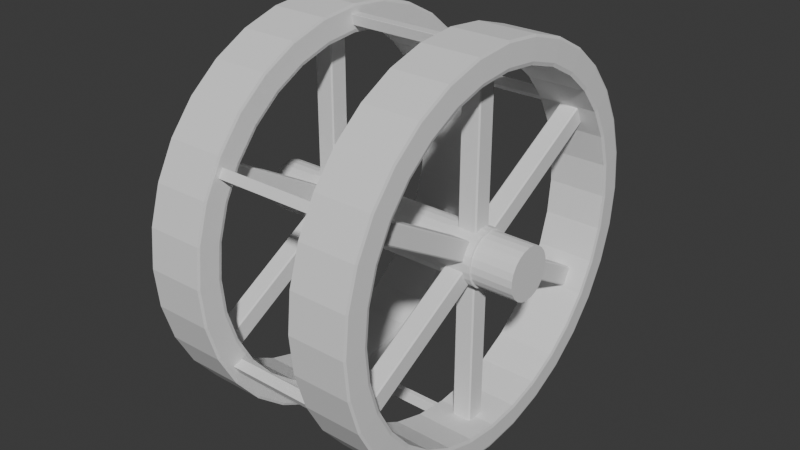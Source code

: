 # Source: RingStation.blend  (saved by Blender 4.1.24; exported with 4.5.12 LTS)
import bpy
from mathutils import Matrix  # noqa: F401  (used for matrix-valued properties, if any)

bpy.ops.wm.read_factory_settings(use_empty=True)
scene = bpy.context.scene
scene.name = 'Scene'

# ---- collections
col_collection = bpy.data.collections.new('Collection'); scene.collection.children.link(col_collection)

# ---- world
world_world = bpy.data.worlds.new('World'); scene.world = world_world
world_world.use_nodes = True; world_world.node_tree.nodes.clear()
_N = world_world.node_tree.nodes; _L = world_world.node_tree.links
n0 = _N.new('ShaderNodeOutputWorld'); n0.name = 'World Output'; n0.location = (300, 300)
n1 = _N.new('ShaderNodeBackground'); n1.name = 'Background'; n1.location = (10, 300)
n1.inputs[0].default_value = (0.05088, 0.05088, 0.05088, 1.0)
_L.new(n1.outputs[0], n0.inputs[0])
n0.is_active_output = True
world_world.color = (0.05088, 0.05088, 0.05088)
world_world.use_sun_shadow = False
world_world.sun_shadow_jitter_overblur = 0.0

# ---- meshes
me_cylinder = bpy.data.meshes.new('Cylinder')
me_cylinder.from_pydata([(0.0, 0.0, 1.0), (0.0, 1.0, -1.0), (0.0, 1.0, 1.0), (0.2698, 0.9629, -1.0), (0.2698, 0.9629, 1.0), (0.5196, 0.8544, -1.0), (0.5196, 0.8544, 1.0), (0.7308, 0.6826, -1.0), (0.7308, 0.6826, 1.0), (0.8879, 0.4601, -1.0), (0.8879, 0.4601, 1.0), (0.9791, 0.2035, -1.0), (0.9791, 0.2035, 1.0), (0.9977, -0.06824, -1.0), (0.9977, -0.06824, 1.0), (0.9423, -0.3349, -1.0), (0.9423, -0.3349, 1.0), (0.817, -0.5767, -1.0), (0.817, -0.5767, 1.0), (0.6311, -0.7757, -1.0), (0.6311, -0.7757, 1.0), (0.3984, -0.9172, -1.0), (0.3984, -0.9172, 1.0), (0.1362, -0.9907, -1.0), (0.1362, -0.9907, 1.0), (-0.1362, -0.9907, -1.0), (-0.1362, -0.9907, 1.0), (-0.3984, -0.9172, -1.0), (-0.3984, -0.9172, 1.0), (-0.6311, -0.7757, -1.0), (-0.6311, -0.7757, 1.0), (-0.817, -0.5767, -1.0), (-0.817, -0.5767, 1.0), (-0.9423, -0.3349, -1.0), (-0.9423, -0.3349, 1.0), (-0.9977, -0.06824, -1.0), (-0.9977, -0.06824, 1.0), (-0.9791, 0.2035, -1.0), (-0.9791, 0.2035, 1.0), (-0.8879, 0.4601, -1.0), (-0.8879, 0.4601, 1.0), (-0.7308, 0.6826, -1.0), (-0.7308, 0.6826, 1.0), (-0.5196, 0.8544, -1.0), (-0.5196, 0.8544, 1.0), (-0.2698, 0.9629, -1.0), (-0.2698, 0.9629, 1.0), (-0.2947, -0.5919, -1.003), (0.2947, -0.723, -1.003), (-0.2947, 0.5919, -1.003), (0.2947, 0.723, -1.003), (0.2947, -0.723, -1.01), (-0.2947, -0.5919, -1.01), (0.2947, 0.723, -1.01), (-0.2947, 0.5919, -1.01), (0.2947, -0.723, -0.9956), (-0.2947, -0.5919, -0.9956), (0.2947, 0.723, -0.9956), (-0.2947, 0.5919, -0.9956), (-0.2947, 0.0, -1.003), (0.2947, 0.0, -1.003), (0.283, -0.7085, -1.01), (-0.283, -0.58, -1.01), (0.283, 0.7085, -1.01), (-0.283, 0.58, -1.01), (0.283, -0.7085, -0.9956), (-0.283, -0.58, -0.9956), (0.283, 0.7085, -0.9956), (-0.283, 0.58, -0.9956), (-0.2947, 0.5919, -0.9993), (0.2947, -0.723, -0.9993), (-0.2947, -0.5919, -0.9993), (0.2947, 0.723, -0.9993), (6.783e-11, 0.9826, -0.9826), (6.783e-11, 0.9826, 0.9826), (0.2651, 0.9461, -0.9826), (0.2651, 0.9461, 0.9826), (0.5105, 0.8395, -0.9826), (0.5105, 0.8395, 0.9826), (0.7181, 0.6706, -0.9826), (0.7181, 0.6706, 0.9826), (0.8724, 0.452, -0.9826), (0.8724, 0.452, 0.9826), (0.962, 0.1999, -0.9826), (0.962, 0.1999, 0.9826), (0.9803, -0.06705, -0.9826), (0.9803, -0.06705, 0.9826), (0.9258, -0.329, -0.9826), (0.9258, -0.329, 0.9826), (0.8027, -0.5666, -0.9826), (0.8027, -0.5666, 0.9826), (0.6201, -0.7622, -0.9826), (0.6201, -0.7622, 0.9826), (0.3914, -0.9012, -0.9826), (0.3914, -0.9012, 0.9826), (0.1338, -0.9734, -0.9826), (0.1338, -0.9734, 0.9826), (-0.1338, -0.9734, -0.9826), (-0.1338, -0.9734, 0.9826), (-0.3914, -0.9012, -0.9826), (-0.3914, -0.9012, 0.9826), (-0.6201, -0.7622, -0.9826), (-0.6201, -0.7622, 0.9826), (-0.8027, -0.5666, -0.9826), (-0.8027, -0.5666, 0.9826), (-0.9258, -0.329, -0.9826), (-0.9258, -0.329, 0.9826), (-0.9803, -0.06705, -0.9826), (-0.9803, -0.06705, 0.9826), (-0.962, 0.1999, -0.9826), (-0.962, 0.1999, 0.9826), (-0.8724, 0.452, -0.9826), (-0.8724, 0.452, 0.9826), (-0.7181, 0.6706, -0.9826), (-0.7181, 0.6706, 0.9826), (-0.5105, 0.8395, -0.9826), (-0.5105, 0.8395, 0.9826), (-0.2651, 0.9461, -0.9826), (-0.2651, 0.9461, 0.9826), (-0.2947, 0.0, -0.9993), (0.2947, 0.0, -0.9993), (-3.728e-09, 0.0, 0.991)], [], [(0, 4, 2), (1, 2, 4, 3), (0, 6, 4), (3, 4, 6, 5), (0, 8, 6), (5, 6, 8, 7), (0, 10, 8), (7, 8, 10, 9), (0, 12, 10), (9, 10, 12, 11), (0, 14, 12), (11, 12, 14, 13), (0, 16, 14), (13, 14, 16, 15), (0, 18, 16), (15, 16, 18, 17), (0, 20, 18), (17, 18, 20, 19), (0, 22, 20), (19, 20, 22, 21), (43, 49, 41), (0, 24, 22), (21, 22, 24, 23), (72, 69, 58, 57), (0, 26, 24), (23, 24, 26, 25), (45, 49, 43), (0, 28, 26), (25, 26, 28, 27), (48, 47, 52, 51), (0, 30, 28), (27, 28, 30, 29), (72, 57, 55, 70, 120), (0, 32, 30), (29, 30, 32, 31), (49, 54, 52, 47, 59), (0, 34, 32), (31, 32, 34, 33), (0, 36, 34), (33, 34, 36, 35), (0, 38, 36), (35, 36, 38, 37), (53, 54, 49, 50), (0, 40, 38), (37, 38, 40, 39), (70, 71, 47, 48), (0, 42, 40), (39, 40, 42, 41), (53, 50, 60, 48, 51), (0, 44, 42), (41, 42, 44, 43), (69, 49, 59, 47, 71, 119), (0, 46, 44), (43, 44, 46, 45), (0, 2, 46), (45, 46, 2, 1), (41, 49, 39), (39, 49, 37), (37, 49, 59), (37, 59, 35), (35, 59, 33), (47, 33, 59), (33, 47, 31), (31, 47, 29), (29, 47, 27), (27, 47, 25), (25, 47, 23), (48, 23, 47), (23, 48, 21), (21, 48, 19), (48, 60, 19), (19, 60, 17), (17, 60, 15), (15, 60, 13), (13, 60, 11), (11, 60, 9), (9, 60, 7), (7, 60, 5), (60, 50, 5), (5, 50, 3), (3, 50, 1), (1, 50, 45), (49, 45, 50), (54, 64, 62, 52), (52, 62, 61, 51), (51, 61, 63, 53), (53, 63, 64, 54), (64, 68, 67, 63), (65, 61, 63, 67), (61, 65, 66, 62), (62, 66, 68, 64), (58, 69, 119, 71, 56), (55, 56, 71, 70), (50, 72, 120, 70, 48, 60), (50, 49, 69, 72), (55, 56, 66, 65), (57, 55, 65, 67), (58, 57, 67, 68), (56, 58, 68, 66), (73, 75, 76, 74), (75, 77, 78, 76), (77, 79, 80, 78), (79, 81, 82, 80), (81, 83, 84, 82), (83, 85, 86, 84), (85, 87, 88, 86), (87, 89, 90, 88), (89, 91, 92, 90), (91, 93, 94, 92), (93, 95, 96, 94), (95, 97, 98, 96), (97, 99, 100, 98), (99, 101, 102, 100), (101, 103, 104, 102), (103, 105, 106, 104), (105, 107, 108, 106), (107, 109, 110, 108), (109, 111, 112, 110), (111, 113, 114, 112), (113, 115, 116, 114), (115, 117, 118, 116), (117, 73, 74, 118), (105, 71, 119), (105, 119, 107), (109, 107, 119), (119, 69, 109), (109, 69, 111), (113, 111, 69), (115, 113, 69), (117, 115, 69), (73, 117, 69), (75, 73, 69), (75, 69, 72), (75, 72, 77), (72, 120, 77), (77, 120, 79), (81, 79, 120), (83, 81, 120), (85, 83, 120), (87, 85, 120), (89, 87, 120), (91, 89, 120), (93, 91, 120), (120, 70, 93), (93, 70, 95), (97, 95, 70), (70, 71, 97), (97, 71, 99), (101, 99, 71), (103, 101, 71), (105, 103, 71), (121, 74, 76), (76, 78, 121), (78, 80, 121), (80, 82, 121), (82, 84, 121), (84, 86, 121), (86, 88, 121), (88, 90, 121), (90, 92, 121), (92, 94, 121), (94, 96, 121), (96, 98, 121), (98, 100, 121), (100, 102, 121), (102, 104, 121), (104, 106, 121), (106, 108, 121), (108, 110, 121), (110, 112, 121), (112, 114, 121), (114, 116, 121), (116, 118, 121), (118, 74, 121)])
_uv = me_cylinder.uv_layers.new(name='UVMap')
_uv.uv.foreach_set('vector', [0.25, 0.25, 0.3148, 0.4811, 0.25, 0.49, 1.0, 0.5, 1.0, 1.0, 0.9565, 1.0, 0.9565, 0.5, 0.25, 0.25, 0.3747, 0.4551, 0.3148, 0.4811, 0.9565, 0.5, 0.9565, 1.0, 0.913, 1.0, 0.913, 0.5, 0.25, 0.25, 0.4254, 0.4138, 0.3747, 0.4551, 0.913, 0.5, 0.913, 1.0, 0.8696, 1.0, 0.8696, 0.5, 0.25, 0.25, 0.4631, 0.3604, 0.4254, 0.4138, 0.8696, 0.5, 0.8696, 1.0, 0.8261, 1.0, 0.8261, 0.5, 0.25, 0.25, 0.485, 0.2988, 0.4631, 0.3604, 0.8261, 0.5, 0.8261, 1.0, 0.7826, 1.0, 0.7826, 0.5, 0.25, 0.25, 0.4894, 0.2336, 0.485, 0.2988, 0.7826, 0.5, 0.7826, 1.0, 0.7391, 1.0, 0.7391, 0.5, 0.25, 0.25, 0.4761, 0.1696, 0.4894, 0.2336, 0.7391, 0.5, 0.7391, 1.0, 0.6957, 1.0, 0.6957, 0.5, 0.25, 0.25, 0.4461, 0.1116, 0.4761, 0.1696, 0.6957, 0.5, 0.6957, 1.0, 0.6522, 1.0, 0.6522, 0.5, 0.25, 0.25, 0.4015, 0.06383, 0.4461, 0.1116, 0.6522, 0.5, 0.6522, 1.0, 0.6087, 1.0, 0.6087, 0.5, 0.25, 0.25, 0.3456, 0.02987, 0.4015, 0.06383, 0.6087, 0.5, 0.6087, 1.0, 0.5652, 1.0, 0.5652, 0.5, 0.08696, 0.5, 0.0, 0.0, 0.1304, 0.5, 0.25, 0.25, 0.2827, 0.01224, 0.3456, 0.02987, 0.5652, 0.5, 0.5652, 1.0, 0.5217, 1.0, 0.5217, 0.5, 0.125, 0.6875, 0.375, 0.6875, 0.375, 0.75, 0.125, 0.75, 0.25, 0.25, 0.2173, 0.01224, 0.2827, 0.01224, 0.5217, 0.5, 0.5217, 1.0, 0.4783, 1.0, 0.4783, 0.5, 0.04348, 0.5, 0.0, 0.0, 0.08696, 0.5, 0.25, 0.25, 0.1544, 0.02987, 0.2173, 0.01224, 0.4783, 0.5, 0.4783, 1.0, 0.4348, 1.0, 0.4348, 0.5, 0.375, 0.625, 0.625, 0.625, 0.625, 0.75, 0.375, 0.75, 0.25, 0.25, 0.09854, 0.06383, 0.1544, 0.02987, 0.4348, 0.5, 0.4348, 1.0, 0.3913, 1.0, 0.3913, 0.5, 0.5625, 0.25, 0.625, 0.25, 0.625, 0.5, 0.5625, 0.5, 0.5625, 0.375, 0.25, 0.25, 0.05393, 0.1116, 0.09854, 0.06383, 0.3913, 0.5, 0.3913, 1.0, 0.3478, 1.0, 0.3478, 0.5, 0.5, 0.0, 0.625, 0.0, 0.625, 0.25, 0.5, 0.25, 0.5, 0.125, 0.25, 0.25, 0.02386, 0.1696, 0.05393, 0.1116, 0.3478, 0.5, 0.3478, 1.0, 0.3043, 1.0, 0.3043, 0.5, 0.25, 0.25, 0.01056, 0.2336, 0.02386, 0.1696, 0.3043, 0.5, 0.3043, 1.0, 0.2609, 1.0, 0.2609, 0.5, 0.25, 0.25, 0.01502, 0.2988, 0.01056, 0.2336, 0.2609, 0.5, 0.2609, 1.0, 0.2174, 1.0, 0.2174, 0.5, 0.125, 0.5, 0.375, 0.5, 0.375, 0.625, 0.125, 0.625, 0.25, 0.25, 0.03691, 0.3604, 0.01502, 0.2988, 0.2174, 0.5, 0.2174, 1.0, 0.1739, 1.0, 0.1739, 0.5, 0.375, 0.5625, 0.625, 0.5625, 0.625, 0.625, 0.375, 0.625, 0.25, 0.25, 0.0746, 0.4138, 0.03691, 0.3604, 0.1739, 0.5, 0.1739, 1.0, 0.1304, 1.0, 0.1304, 0.5, 0.375, 0.25, 0.5, 0.25, 0.5, 0.375, 0.5, 0.5, 0.375, 0.5, 0.25, 0.25, 0.1253, 0.4551, 0.0746, 0.4138, 0.1304, 0.5, 0.1304, 1.0, 0.08696, 1.0, 0.08696, 0.5, 0.4375, 0.0, 0.5, 0.0, 0.5, 0.125, 0.5, 0.25, 0.4375, 0.25, 0.4375, 0.125, 0.25, 0.25, 0.1852, 0.4811, 0.1253, 0.4551, 0.08696, 0.5, 0.08696, 1.0, 0.04348, 1.0, 0.04348, 0.5, 0.25, 0.25, 0.25, 0.49, 0.1852, 0.4811, 0.04348, 0.5, 0.04348, 1.0, 1.565e-07, 1.0, 1.565e-07, 0.5, 0.1304, 0.5, 0.0, 0.0, 0.1739, 0.5, 0.1739, 0.5, 0.0, 0.0, 0.2174, 0.5, 0.2174, 0.5, 0.0, 0.0, 0.5, 0.125, 0.2174, 0.5, 0.5, 0.125, 0.2609, 0.5, 0.2609, 0.5, 0.5, 0.125, 0.3043, 0.5, 0.5, 0.25, 0.3043, 0.5, 0.5, 0.125, 0.3043, 0.5, 0.5, 0.25, 0.3478, 0.5, 0.3478, 0.5, 0.5, 0.25, 0.3913, 0.5, 0.3913, 0.5, 0.5, 0.25, 0.4348, 0.5, 0.4348, 0.5, 0.5, 0.25, 0.4783, 0.5, 0.4783, 0.5, 0.5, 0.25, 0.5217, 0.5, 0.375, 0.625, 0.5217, 0.5, 0.625, 0.625, 0.5217, 0.5, 0.375, 0.625, 0.5652, 0.5, 0.5652, 0.5, 0.375, 0.625, 0.6087, 0.5, 0.5, 0.5, 0.5, 0.375, 0.6087, 0.5, 0.6087, 0.5, 0.5, 0.375, 0.6522, 0.5, 0.6522, 0.5, 0.5, 0.375, 0.6957, 0.5, 0.6957, 0.5, 0.5, 0.375, 0.7391, 0.5, 0.7391, 0.5, 0.5, 0.375, 0.7826, 0.5, 0.7826, 0.5, 0.5, 0.375, 0.8261, 0.5, 0.8261, 0.5, 0.5, 0.375, 0.8696, 0.5, 0.8696, 0.5, 0.5, 0.375, 0.913, 0.5, 0.5, 0.375, 0.5, 0.25, 0.913, 0.5, 0.913, 0.5, 0.5, 0.25, 0.9565, 0.5, 0.9565, 0.5, 0.5, 0.25, 1.0, 0.5, 1.0, 0.5, 0.5, 0.25, 0.04348, 0.5, 0.0, 0.0, 0.0, 0.0, 0.0, 0.0, 0.625, 0.0, 0.0, 0.0, 0.0, 0.0, 0.625, 0.25, 0.625, 0.25, 0.0, 0.0, 0.0, 0.0, 0.375, 0.75, 0.375, 0.75, 0.0, 0.0, 0.0, 0.0, 0.375, 0.25, 0.375, 0.25, 0.0, 0.0, 0.0, 0.0, 0.625, 0.0, 0.0, 0.0, 0.0, 0.0, 0.0, 0.0, 0.0, 0.0, 0.0, 0.0, 0.0, 0.0, 0.0, 0.0, 0.0, 0.0, 0.0, 0.0, 0.0, 0.0, 0.0, 0.0, 0.0, 0.0, 0.0, 0.0, 0.0, 0.0, 0.0, 0.0, 0.0, 0.0, 0.375, 0.0, 0.4375, 0.0, 0.4375, 0.125, 0.4375, 0.25, 0.375, 0.25, 0.375, 0.5, 0.625, 0.5, 0.625, 0.5625, 0.375, 0.5625, 0.5, 0.25, 0.5625, 0.25, 0.5625, 0.375, 0.5625, 0.5, 0.5, 0.5, 0.5, 0.375, 0.125, 0.625, 0.375, 0.625, 0.375, 0.6875, 0.125, 0.6875, 0.375, 0.5, 0.625, 0.5, 0.0, 0.0, 0.0, 0.0, 0.625, 0.25, 0.375, 0.5, 0.0, 0.0, 0.0, 0.0, 0.375, 0.75, 0.625, 0.25, 0.0, 0.0, 0.0, 0.0, 0.625, 0.5, 0.375, 0.75, 0.0, 0.0, 0.0, 0.0, 1.0, 0.5, 0.9565, 0.5, 0.9565, 1.0, 1.0, 1.0, 0.9565, 0.5, 0.913, 0.5, 0.913, 1.0, 0.9565, 1.0, 0.913, 0.5, 0.8696, 0.5, 0.8696, 1.0, 0.913, 1.0, 0.8696, 0.5, 0.8261, 0.5, 0.8261, 1.0, 0.8696, 1.0, 0.8261, 0.5, 0.7826, 0.5, 0.7826, 1.0, 0.8261, 1.0, 0.7826, 0.5, 0.7391, 0.5, 0.7391, 1.0, 0.7826, 1.0, 0.7391, 0.5, 0.6957, 0.5, 0.6957, 1.0, 0.7391, 1.0, 0.6957, 0.5, 0.6522, 0.5, 0.6522, 1.0, 0.6957, 1.0, 0.6522, 0.5, 0.6087, 0.5, 0.6087, 1.0, 0.6522, 1.0, 0.6087, 0.5, 0.5652, 0.5, 0.5652, 1.0, 0.6087, 1.0, 0.5652, 0.5, 0.5217, 0.5, 0.5217, 1.0, 0.5652, 1.0, 0.5217, 0.5, 0.4783, 0.5, 0.4783, 1.0, 0.5217, 1.0, 0.4783, 0.5, 0.4348, 0.5, 0.4348, 1.0, 0.4783, 1.0, 0.4348, 0.5, 0.3913, 0.5, 0.3913, 1.0, 0.4348, 1.0, 0.3913, 0.5, 0.3478, 0.5, 0.3478, 1.0, 0.3913, 1.0, 0.3478, 0.5, 0.3043, 0.5, 0.3043, 1.0, 0.3478, 1.0, 0.3043, 0.5, 0.2609, 0.5, 0.2609, 1.0, 0.3043, 1.0, 0.2609, 0.5, 0.2174, 0.5, 0.2174, 1.0, 0.2609, 1.0, 0.2174, 0.5, 0.1739, 0.5, 0.1739, 1.0, 0.2174, 1.0, 0.1739, 0.5, 0.1304, 0.5, 0.1304, 1.0, 0.1739, 1.0, 0.1304, 0.5, 0.08696, 0.5, 0.08696, 1.0, 0.1304, 1.0, 0.08696, 0.5, 0.04348, 0.5, 0.04348, 1.0, 0.08696, 1.0, 0.04348, 0.5, 1.565e-07, 0.5, 1.565e-07, 1.0, 0.04348, 1.0, 0.0, 0.0, 0.4375, 0.25, 0.4375, 0.125, 0.0, 0.0, 0.4375, 0.125, 0.2609, 0.5, 0.2174, 0.5, 0.2609, 0.5, 0.4375, 0.125, 0.4375, 0.125, 0.4375, 0.0, 0.2174, 0.5, 0.2174, 0.5, 0.4375, 0.0, 0.1739, 0.5, 0.1304, 0.5, 0.1739, 0.5, 0.4375, 0.0, 0.08696, 0.5, 0.1304, 0.5, 0.4375, 0.0, 0.04348, 0.5, 0.08696, 0.5, 0.4375, 0.0, 1.565e-07, 0.5, 0.04348, 0.5, 0.4375, 0.0, 0.9565, 0.5, 1.565e-07, 0.5, 0.4375, 0.0, 0.9565, 0.5, 0.4375, 0.0, 0.125, 0.6875, 0.9565, 0.5, 0.125, 0.6875, 0.913, 0.5, 0.5625, 0.25, 0.5625, 0.375, 0.913, 0.5, 0.913, 0.5, 0.5625, 0.375, 0.8696, 0.5, 0.8261, 0.5, 0.8696, 0.5, 0.5625, 0.375, 0.7826, 0.5, 0.8261, 0.5, 0.5625, 0.375, 0.7391, 0.5, 0.7826, 0.5, 0.5625, 0.375, 0.6957, 0.5, 0.7391, 0.5, 0.5625, 0.375, 0.6522, 0.5, 0.6957, 0.5, 0.5625, 0.375, 0.6087, 0.5, 0.6522, 0.5, 0.5625, 0.375, 0.5652, 0.5, 0.6087, 0.5, 0.5625, 0.375, 0.5625, 0.375, 0.5625, 0.5, 0.5652, 0.5, 0.5652, 0.5, 0.5625, 0.5, 0.5217, 0.5, 0.4783, 0.5, 0.5217, 0.5, 0.5625, 0.5, 0.375, 0.5625, 0.625, 0.5625, 0.4783, 0.5, 0.4783, 0.5, 0.625, 0.5625, 0.4348, 0.5, 0.3913, 0.5, 0.4348, 0.5, 0.625, 0.5625, 0.3478, 0.5, 0.3913, 0.5, 0.625, 0.5625, 0.0, 0.0, 0.3478, 0.5, 0.4375, 0.25, 0.0, 0.0, 1.0, 1.0, 0.9565, 1.0, 0.9565, 1.0, 0.913, 1.0, 0.0, 0.0, 0.913, 1.0, 0.8696, 1.0, 0.0, 0.0, 0.8696, 1.0, 0.8261, 1.0, 0.0, 0.0, 0.8261, 1.0, 0.7826, 1.0, 0.0, 0.0, 0.7826, 1.0, 0.7391, 1.0, 0.0, 0.0, 0.7391, 1.0, 0.6957, 1.0, 0.0, 0.0, 0.6957, 1.0, 0.6522, 1.0, 0.0, 0.0, 0.6522, 1.0, 0.6087, 1.0, 0.0, 0.0, 0.6087, 1.0, 0.5652, 1.0, 0.0, 0.0, 0.5652, 1.0, 0.5217, 1.0, 0.0, 0.0, 0.5217, 1.0, 0.4783, 1.0, 0.0, 0.0, 0.4783, 1.0, 0.4348, 1.0, 0.0, 0.0, 0.4348, 1.0, 0.3913, 1.0, 0.0, 0.0, 0.3913, 1.0, 0.3478, 1.0, 0.0, 0.0, 0.3478, 1.0, 0.3043, 1.0, 0.0, 0.0, 0.3043, 1.0, 0.2609, 1.0, 0.0, 0.0, 0.2609, 1.0, 0.2174, 1.0, 0.0, 0.0, 0.2174, 1.0, 0.1739, 1.0, 0.0, 0.0, 0.1739, 1.0, 0.1304, 1.0, 0.0, 0.0, 0.1304, 1.0, 0.08696, 1.0, 0.0, 0.0, 0.08696, 1.0, 0.04348, 1.0, 0.0, 0.0, 0.04348, 1.0, 1.0, 1.0, 0.0, 0.0])
me_cylinder.update()
me_cylinder_001 = bpy.data.meshes.new('Cylinder.001')
me_cylinder_001.from_pydata([(-3.853, 0.9859, 1.096e-08), (-2.565, 1.013, -8.171e-08), (-3.853, 0.9493, -0.266), (-2.565, 0.975, -0.2732), (-3.853, 0.8424, -0.5123), (-2.565, 0.8651, -0.5261), (-3.853, 0.6729, -0.7205), (-2.565, 0.6911, -0.74), (-3.853, 0.4536, -0.8754), (-2.565, 0.4658, -0.899), (-3.853, 0.2006, -0.9653), (-2.565, 0.206, -0.9914), (-3.853, -0.06728, -0.9836), (-2.565, -0.0691, -1.01), (-3.853, -0.3302, -0.929), (-2.565, -0.3391, -0.9541), (-3.853, -0.5685, -0.8054), (-2.565, -0.5839, -0.8272), (-3.853, -0.7648, -0.6222), (-2.565, -0.7854, -0.639), (-3.853, -0.9043, -0.3928), (-2.565, -0.9287, -0.4034), (-3.853, -0.9767, -0.1342), (-2.565, -1.003, -0.1379), (-3.853, -0.9767, 0.1342), (-2.565, -1.003, 0.1379), (-3.853, -0.9043, 0.3928), (-2.565, -0.9287, 0.4034), (-3.853, -0.7648, 0.6222), (-2.565, -0.7854, 0.639), (-3.853, -0.5685, 0.8054), (-2.565, -0.5839, 0.8272), (-3.853, -0.3302, 0.929), (-2.565, -0.3391, 0.9541), (-3.853, -0.06728, 0.9836), (-2.565, -0.0691, 1.01), (-3.853, 0.2006, 0.9653), (-2.565, 0.206, 0.9914), (-3.853, 0.4536, 0.8754), (-2.565, 0.4658, 0.899), (-3.853, 0.6729, 0.7205), (-2.565, 0.6911, 0.74), (-3.853, 0.8424, 0.5123), (-2.565, 0.8651, 0.5261), (-3.853, 0.9493, 0.266), (-2.565, 0.975, 0.2732), (-2.015, 7.628, -1.474e-07), (-2.052, 7.724, -1.425e-07), (-2.052, 7.576, 1.507), (-2.015, 7.482, 1.488), (-2.052, 7.136, 2.956), (-2.015, 7.048, 2.919), (-2.052, 6.423, 4.291), (-2.015, 6.343, 4.238), (-2.052, 5.462, 5.462), (-2.015, 5.394, 5.394), (-2.052, 4.291, 6.423), (-2.015, 4.238, 6.343), (-2.052, 2.956, 7.136), (-2.015, 2.919, 7.048), (-2.052, 1.507, 7.576), (-2.015, 1.488, 7.482), (-2.052, -3.161e-09, 7.724), (-2.015, -2.849e-09, 7.628), (-2.052, -1.507, 7.576), (-2.015, -1.488, 7.482), (-2.052, -2.956, 7.136), (-2.015, -2.919, 7.048), (-2.052, -4.291, 6.423), (-2.015, -4.238, 6.343), (-2.052, -5.462, 5.462), (-2.015, -5.394, 5.394), (-2.052, -6.423, 4.291), (-2.015, -6.343, 4.238), (-2.052, -7.136, 2.956), (-2.015, -7.048, 2.919), (-2.052, -7.576, 1.507), (-2.015, -7.482, 1.488), (-2.052, -7.724, -1.425e-07), (-2.015, -7.628, -1.474e-07), (-2.052, -7.576, -1.507), (-2.015, -7.482, -1.488), (-2.052, -7.136, -2.956), (-2.015, -7.048, -2.919), (-2.052, -6.423, -4.291), (-2.015, -6.343, -4.238), (-2.052, -5.462, -5.462), (-2.015, -5.394, -5.394), (-2.052, -4.291, -6.423), (-2.015, -4.238, -6.343), (-2.052, -2.956, -7.136), (-2.015, -2.919, -7.048), (-2.052, -1.507, -7.576), (-2.015, -1.488, -7.482), (-2.052, -3.161e-09, -7.724), (-2.015, -2.849e-09, -7.628), (-2.052, 1.507, -7.576), (-2.015, 1.488, -7.482), (-2.052, 2.956, -7.136), (-2.015, 2.919, -7.048), (-2.052, 4.291, -6.423), (-2.015, 4.238, -6.343), (-2.052, 5.462, -5.462), (-2.015, 5.394, -5.394), (-2.052, 6.423, -4.291), (-2.015, 6.343, -4.238), (-2.052, 7.136, -2.956), (-2.015, 7.048, -2.919), (-2.052, 7.576, -1.507), (-2.015, 7.482, -1.488), (-4.305, 7.628, 2.284e-07), (-4.267, 7.724, 2.144e-07), (-4.267, 7.576, 1.507), (-4.305, 7.482, 1.488), (-4.267, 7.136, 2.956), (-4.305, 7.048, 2.919), (-4.267, 6.423, 4.291), (-4.305, 6.343, 4.238), (-4.267, 5.462, 5.462), (-4.305, 5.394, 5.394), (-4.267, 4.291, 6.423), (-4.305, 4.238, 6.343), (-4.267, 2.956, 7.136), (-4.305, 2.919, 7.048), (-4.267, 1.507, 7.576), (-4.305, 1.488, 7.482), (-4.267, -3.161e-09, 7.724), (-4.305, -2.85e-09, 7.628), (-4.267, -1.507, 7.576), (-4.305, -1.488, 7.482), (-4.267, -2.956, 7.136), (-4.305, -2.919, 7.048), (-4.267, -4.291, 6.423), (-4.305, -4.238, 6.343), (-4.267, -5.462, 5.462), (-4.305, -5.394, 5.394), (-4.267, -6.423, 4.291), (-4.305, -6.343, 4.238), (-4.267, -7.136, 2.956), (-4.305, -7.048, 2.919), (-4.267, -7.576, 1.507), (-4.305, -7.482, 1.488), (-4.267, -7.724, 2.144e-07), (-4.305, -7.628, 2.284e-07), (-4.267, -7.576, -1.507), (-4.305, -7.482, -1.488), (-4.267, -7.136, -2.956), (-4.305, -7.048, -2.919), (-4.267, -6.423, -4.291), (-4.305, -6.343, -4.238), (-4.267, -5.462, -5.462), (-4.305, -5.394, -5.394), (-4.267, -4.291, -6.423), (-4.305, -4.238, -6.343), (-4.267, -2.956, -7.136), (-4.305, -2.919, -7.048), (-4.267, -1.507, -7.576), (-4.305, -1.488, -7.482), (-4.267, -3.161e-09, -7.724), (-4.305, -2.85e-09, -7.628), (-4.267, 1.507, -7.576), (-4.305, 1.488, -7.482), (-4.267, 2.956, -7.136), (-4.305, 2.919, -7.048), (-4.267, 4.291, -6.423), (-4.305, 4.238, -6.343), (-4.267, 5.462, -5.462), (-4.305, 5.394, -5.394), (-4.267, 6.423, -4.291), (-4.305, 6.343, -4.238), (-4.267, 7.136, -2.956), (-4.305, 7.048, -2.919), (-4.267, 7.576, -1.507), (-4.305, 7.482, -1.488), (-4.346, 6.855, 2.987e-07), (-4.306, 6.72, 3.02e-07), (-4.306, 6.591, 1.311), (-4.346, 6.723, 1.337), (-4.306, 6.209, 2.572), (-4.346, 6.333, 2.623), (-4.306, 5.588, 3.734), (-4.346, 5.699, 3.808), (-4.306, 4.752, 4.752), (-4.346, 4.847, 4.847), (-4.306, 3.734, 5.588), (-4.346, 3.808, 5.699), (-4.306, 2.572, 6.209), (-4.346, 2.623, 6.333), (-4.306, 1.311, 6.591), (-4.346, 1.337, 6.723), (-4.306, 9.121e-11, 6.72), (-4.346, -3.436e-10, 6.855), (-4.306, -1.311, 6.591), (-4.346, -1.337, 6.723), (-4.306, -2.572, 6.209), (-4.346, -2.623, 6.333), (-4.306, -3.734, 5.588), (-4.346, -3.808, 5.699), (-4.306, -4.752, 4.752), (-4.346, -4.847, 4.847), (-4.306, -5.588, 3.734), (-4.346, -5.699, 3.808), (-4.306, -6.209, 2.572), (-4.346, -6.333, 2.623), (-4.306, -6.591, 1.311), (-4.346, -6.723, 1.337), (-4.306, -6.72, 3.02e-07), (-4.346, -6.855, 2.987e-07), (-4.306, -6.591, -1.311), (-4.346, -6.723, -1.337), (-4.306, -6.209, -2.572), (-4.346, -6.333, -2.623), (-4.306, -5.588, -3.734), (-4.346, -5.699, -3.808), (-4.306, -4.752, -4.752), (-4.346, -4.847, -4.847), (-4.306, -3.734, -5.588), (-4.346, -3.808, -5.699), (-4.306, -2.572, -6.209), (-4.346, -2.623, -6.333), (-4.306, -1.311, -6.591), (-4.346, -1.337, -6.723), (-4.306, 9.121e-11, -6.72), (-4.346, -3.436e-10, -6.855), (-4.306, 1.311, -6.591), (-4.346, 1.337, -6.723), (-4.306, 2.572, -6.209), (-4.346, 2.623, -6.333), (-4.306, 3.734, -5.588), (-4.346, 3.808, -5.699), (-4.306, 4.752, -4.752), (-4.346, 4.847, -4.847), (-4.306, 5.588, -3.734), (-4.346, 5.699, -3.808), (-4.306, 6.209, -2.572), (-4.346, 6.333, -2.623), (-4.306, 6.591, -1.311), (-4.346, 6.723, -1.337), (-2.018, -1.311, 6.593), (-1.978, -1.338, 6.725), (-1.978, -3.494e-10, 6.856), (-2.018, 8.652e-11, 6.722), (-1.978, 1.338, 6.725), (-2.018, 1.311, 6.593), (-1.978, 2.624, 6.334), (-2.018, 2.572, 6.21), (-1.978, 3.809, 5.701), (-2.018, 3.734, 5.589), (-1.978, 4.848, 4.848), (-2.018, 4.753, 4.753), (-2.018, -2.572, 6.21), (-1.978, -2.624, 6.334), (-2.018, -3.734, 5.589), (-1.978, -3.809, 5.701), (-2.018, -4.753, 4.753), (-1.978, -4.848, 4.848), (-2.018, -5.589, 3.734), (-1.978, -5.701, 3.809), (-2.018, -6.21, 2.572), (-1.978, -6.334, 2.624), (-2.018, -6.593, 1.311), (-1.978, -6.725, 1.338), (-2.018, -6.722, -1.339e-07), (-1.978, -6.856, -1.435e-07), (-2.018, -6.593, -1.311), (-1.978, -6.725, -1.338), (-2.018, -6.21, -2.572), (-1.978, -6.334, -2.624), (-2.018, -5.589, -3.734), (-1.978, -5.701, -3.809), (-2.018, -4.753, -4.753), (-1.978, -4.848, -4.848), (-2.018, -3.734, -5.589), (-1.978, -3.809, -5.701), (-2.018, -2.572, -6.21), (-1.978, -2.624, -6.334), (-2.018, -1.311, -6.593), (-1.978, -1.338, -6.725), (-2.018, 8.652e-11, -6.722), (-1.978, -3.494e-10, -6.856), (-2.018, 1.311, -6.593), (-1.978, 1.338, -6.725), (-2.018, 2.572, -6.21), (-1.978, 2.624, -6.334), (-2.018, 3.734, -5.589), (-1.978, 3.809, -5.701), (-2.018, 4.753, -4.753), (-1.978, 4.848, -4.848), (-2.018, 5.589, -3.734), (-1.978, 5.701, -3.809), (-2.018, 6.21, -2.572), (-1.978, 6.334, -2.624), (-2.018, 6.593, -1.311), (-1.978, 6.725, -1.338), (-2.018, 6.722, -1.339e-07), (-1.978, 6.856, -1.435e-07), (-2.018, 6.593, 1.311), (-1.978, 6.725, 1.338), (-2.018, 6.21, 2.572), (-1.978, 6.334, 2.624), (-2.018, 5.589, 3.734), (-1.978, 5.701, 3.809), (-3.349, -0.2161, 0.786), (-3.366, -0.1931, 0.786), (-3.841, 1.081, 7.006e-09), (-3.841, 1.041, -0.2916), (-3.841, 0.9236, -0.5616), (-3.841, 0.7378, -0.79), (-3.841, 0.4973, -0.9597), (-3.841, 0.2199, -1.058), (-3.841, -0.07377, -1.078), (-3.841, -0.362, -1.019), (-3.841, -0.6234, -0.8831), (-3.841, -0.8385, -0.6822), (-3.841, -0.9914, -0.4306), (-3.841, -1.071, -0.1472), (-3.841, -1.071, 0.1472), (-3.841, -0.9914, 0.4306), (-3.841, -0.8385, 0.6822), (-3.841, -0.6234, 0.8831), (-3.841, -0.362, 1.019), (-3.841, -0.07377, 1.078), (-3.841, 0.2199, 1.058), (-3.841, 0.4973, 0.9597), (-3.841, 0.7378, 0.79), (-3.841, 0.9236, 0.5616), (-3.841, 1.041, 0.2916), (-2.578, 1.081, -8.032e-08), (-2.578, 1.041, -0.2916), (-2.578, 0.9236, -0.5616), (-2.578, 0.7378, -0.79), (-2.578, 0.4973, -0.9597), (-2.578, 0.2199, -1.058), (-2.578, -0.07377, -1.078), (-2.578, -0.362, -1.019), (-2.578, -0.6234, -0.8831), (-2.578, -0.8385, -0.6822), (-2.578, -0.9914, -0.4306), (-2.578, -1.071, -0.1472), (-2.578, -1.071, 0.1472), (-2.578, -0.9914, 0.4306), (-2.578, -0.8385, 0.6822), (-2.578, -0.6234, 0.8831), (-2.578, -0.362, 1.019), (-2.578, -0.07377, 1.078), (-2.578, 0.2199, 1.058), (-2.578, 0.4973, 0.9597), (-2.578, 0.7378, 0.79), (-2.578, 0.9236, 0.5616), (-2.578, 1.041, 0.2916)], [(302, 303)], [(115, 179, 181, 117), (48, 112, 114, 50), (50, 114, 116, 52), (52, 116, 118, 54), (54, 118, 120, 56), (56, 120, 122, 58), (58, 122, 124, 60), (60, 124, 126, 62), (62, 126, 128, 64), (64, 128, 130, 66), (66, 130, 132, 68), (68, 132, 134, 70), (70, 134, 136, 72), (72, 136, 138, 74), (74, 138, 140, 76), (76, 140, 142, 78), (78, 142, 144, 80), (80, 144, 146, 82), (82, 146, 148, 84), (84, 148, 150, 86), (86, 150, 152, 88), (88, 152, 154, 90), (90, 154, 156, 92), (92, 156, 158, 94), (94, 158, 160, 96), (96, 160, 162, 98), (98, 162, 164, 100), (100, 164, 166, 102), (102, 166, 168, 104), (104, 168, 170, 106), (106, 170, 172, 108), (47, 111, 112, 48), (294, 296, 176, 175), (292, 294, 175, 236), (290, 292, 236, 234), (288, 290, 234, 232), (286, 288, 232, 230), (284, 286, 230, 228), (282, 284, 228, 226), (280, 282, 226, 224), (278, 280, 224, 222), (276, 278, 222, 220), (274, 276, 220, 218), (272, 274, 218, 216), (270, 272, 216, 214), (268, 270, 214, 212), (266, 268, 212, 210), (264, 266, 210, 208), (262, 264, 208, 206), (260, 262, 206, 204), (258, 260, 204, 202), (256, 258, 202, 200), (254, 256, 200, 198), (252, 254, 198, 196), (241, 238, 192, 190), (65, 67, 251, 239), (245, 243, 188, 186), (247, 245, 186, 184), (249, 247, 184, 182), (300, 249, 182, 180), (250, 252, 196, 194), (298, 300, 180, 178), (296, 298, 178, 176), (129, 193, 195, 131), (127, 191, 193, 129), (125, 189, 191, 127), (123, 187, 189, 125), (121, 185, 187, 123), (327, 1, 3, 328), (328, 3, 5, 329), (329, 5, 7, 330), (330, 7, 9, 331), (331, 9, 11, 332), (332, 11, 13, 333), (333, 13, 15, 334), (334, 15, 17, 335), (335, 17, 19, 336), (336, 19, 21, 337), (337, 21, 23, 338), (338, 23, 25, 339), (339, 25, 27, 340), (340, 27, 29, 341), (341, 29, 31, 342), (342, 31, 33, 343), (343, 33, 35, 344), (344, 35, 37, 345), (345, 37, 39, 346), (346, 39, 41, 347), (347, 41, 43, 348), (348, 43, 45, 349), (349, 45, 1, 327), (143, 207, 209, 145), (131, 195, 197, 133), (133, 197, 199, 135), (135, 199, 201, 137), (137, 201, 203, 139), (139, 203, 205, 141), (77, 79, 263, 261), (141, 205, 207, 143), (145, 209, 211, 147), (147, 211, 213, 149), (149, 213, 215, 151), (151, 215, 217, 153), (153, 217, 219, 155), (155, 219, 221, 157), (157, 221, 223, 159), (159, 223, 225, 161), (161, 225, 227, 163), (163, 227, 229, 165), (165, 229, 231, 167), (167, 231, 233, 169), (169, 233, 235, 171), (171, 235, 237, 173), (46, 49, 297, 295), (173, 237, 174, 110), (113, 177, 179, 115), (117, 181, 183, 119), (119, 183, 185, 121), (75, 77, 261, 259), (73, 75, 259, 257), (71, 73, 257, 255), (69, 71, 255, 253), (67, 69, 253, 251), (63, 65, 239, 240), (243, 241, 190, 188), (61, 63, 240, 242), (59, 61, 242, 244), (57, 59, 244, 246), (55, 57, 246, 248), (53, 55, 248, 301), (109, 46, 295, 293), (51, 53, 301, 299), (107, 109, 293, 291), (105, 107, 291, 289), (103, 105, 289, 287), (101, 103, 287, 285), (99, 101, 285, 283), (97, 99, 283, 281), (95, 97, 281, 279), (93, 95, 279, 277), (91, 93, 277, 275), (89, 91, 275, 273), (87, 89, 273, 271), (85, 87, 271, 269), (83, 85, 269, 267), (81, 83, 267, 265), (79, 81, 265, 263), (47, 48, 49, 46), (48, 50, 51, 49), (50, 52, 53, 51), (52, 54, 55, 53), (54, 56, 57, 55), (56, 58, 59, 57), (58, 60, 61, 59), (60, 62, 63, 61), (62, 64, 65, 63), (64, 66, 67, 65), (66, 68, 69, 67), (68, 70, 71, 69), (70, 72, 73, 71), (72, 74, 75, 73), (74, 76, 77, 75), (76, 78, 79, 77), (78, 80, 81, 79), (80, 82, 83, 81), (82, 84, 85, 83), (84, 86, 87, 85), (86, 88, 89, 87), (88, 90, 91, 89), (90, 92, 93, 91), (92, 94, 95, 93), (94, 96, 97, 95), (96, 98, 99, 97), (98, 100, 101, 99), (100, 102, 103, 101), (102, 104, 105, 103), (104, 106, 107, 105), (106, 108, 109, 107), (108, 47, 46, 109), (108, 172, 111, 47), (173, 110, 111, 172), (171, 173, 172, 170), (169, 171, 170, 168), (167, 169, 168, 166), (165, 167, 166, 164), (163, 165, 164, 162), (161, 163, 162, 160), (159, 161, 160, 158), (157, 159, 158, 156), (155, 157, 156, 154), (153, 155, 154, 152), (151, 153, 152, 150), (149, 151, 150, 148), (147, 149, 148, 146), (145, 147, 146, 144), (143, 145, 144, 142), (141, 143, 142, 140), (139, 141, 140, 138), (137, 139, 138, 136), (135, 137, 136, 134), (133, 135, 134, 132), (131, 133, 132, 130), (129, 131, 130, 128), (127, 129, 128, 126), (125, 127, 126, 124), (123, 125, 124, 122), (121, 123, 122, 120), (119, 121, 120, 118), (117, 119, 118, 116), (115, 117, 116, 114), (113, 115, 114, 112), (110, 113, 112, 111), (49, 51, 299, 297), (177, 174, 175, 176), (179, 177, 176, 178), (181, 179, 178, 180), (183, 181, 180, 182), (185, 183, 182, 184), (187, 185, 184, 186), (189, 187, 186, 188), (191, 189, 188, 190), (193, 191, 190, 192), (195, 193, 192, 194), (197, 195, 194, 196), (199, 197, 196, 198), (201, 199, 198, 200), (203, 201, 200, 202), (205, 203, 202, 204), (207, 205, 204, 206), (209, 207, 206, 208), (211, 209, 208, 210), (213, 211, 210, 212), (215, 213, 212, 214), (217, 215, 214, 216), (219, 217, 216, 218), (221, 219, 218, 220), (223, 221, 220, 222), (225, 223, 222, 224), (227, 225, 224, 226), (229, 227, 226, 228), (231, 229, 228, 230), (233, 231, 230, 232), (235, 233, 232, 234), (237, 235, 234, 236), (174, 237, 236, 175), (110, 174, 177, 113), (249, 300, 301, 248), (300, 298, 299, 301), (298, 296, 297, 299), (296, 294, 295, 297), (294, 292, 293, 295), (292, 290, 291, 293), (290, 288, 289, 291), (288, 286, 287, 289), (286, 284, 285, 287), (284, 282, 283, 285), (282, 280, 281, 283), (280, 278, 279, 281), (278, 276, 277, 279), (276, 274, 275, 277), (274, 272, 273, 275), (272, 270, 271, 273), (270, 268, 269, 271), (268, 266, 267, 269), (266, 264, 265, 267), (264, 262, 263, 265), (262, 260, 261, 263), (260, 258, 259, 261), (258, 256, 257, 259), (256, 254, 255, 257), (254, 252, 253, 255), (252, 250, 251, 253), (250, 238, 239, 251), (247, 249, 248, 246), (245, 247, 246, 244), (243, 245, 244, 242), (241, 243, 242, 240), (238, 241, 240, 239), (238, 250, 194, 192), (44, 326, 304, 0), (42, 325, 326, 44), (40, 324, 325, 42), (38, 323, 324, 40), (36, 322, 323, 38), (34, 321, 322, 36), (32, 320, 321, 34), (30, 319, 320, 32), (28, 318, 319, 30), (26, 317, 318, 28), (24, 316, 317, 26), (22, 315, 316, 24), (20, 314, 315, 22), (18, 313, 314, 20), (16, 312, 313, 18), (14, 311, 312, 16), (12, 310, 311, 14), (10, 309, 310, 12), (8, 308, 309, 10), (6, 307, 308, 8), (4, 306, 307, 6), (2, 305, 306, 4), (0, 304, 305, 2), (326, 349, 327, 304), (325, 348, 349, 326), (324, 347, 348, 325), (323, 346, 347, 324), (322, 345, 346, 323), (321, 344, 345, 322), (320, 343, 344, 321), (319, 342, 343, 320), (318, 341, 342, 319), (317, 340, 341, 318), (316, 339, 340, 317), (315, 338, 339, 316), (314, 337, 338, 315), (313, 336, 337, 314), (312, 335, 336, 313), (311, 334, 335, 312), (310, 333, 334, 311), (309, 332, 333, 310), (308, 331, 332, 309), (307, 330, 331, 308), (306, 329, 330, 307), (305, 328, 329, 306), (304, 327, 328, 305)])
_uv = me_cylinder_001.uv_layers.new(name='UVMap')
_uv.uv.foreach_set('vector', [0.9375, 0.9956, 0.9375, 0.9993, 0.9062, 0.9993, 0.9062, 0.9956, 0.9688, 0.7844, 0.9688, 0.992, 0.9375, 0.992, 0.9375, 0.7844, 0.9375, 0.7844, 0.9375, 0.992, 0.9062, 0.992, 0.9062, 0.7844, 0.9062, 0.7844, 0.9062, 0.992, 0.875, 0.992, 0.875, 0.7844, 0.875, 0.7844, 0.875, 0.992, 0.8438, 0.992, 0.8438, 0.7844, 0.8438, 0.7844, 0.8438, 0.992, 0.8125, 0.992, 0.8125, 0.7844, 0.8125, 0.7844, 0.8125, 0.992, 0.7813, 0.992, 0.7812, 0.7844, 0.7812, 0.7844, 0.7812, 0.992, 0.75, 0.992, 0.75, 0.7844, 0.75, 0.7844, 0.75, 0.992, 0.7188, 0.992, 0.7188, 0.7844, 0.7188, 0.7844, 0.7188, 0.992, 0.6875, 0.992, 0.6875, 0.7844, 0.6875, 0.7844, 0.6875, 0.992, 0.6562, 0.992, 0.6562, 0.7844, 0.6562, 0.7844, 0.6562, 0.992, 0.625, 0.992, 0.625, 0.7844, 0.625, 0.7844, 0.625, 0.992, 0.5938, 0.992, 0.5938, 0.7844, 0.5938, 0.7844, 0.5938, 0.992, 0.5625, 0.992, 0.5625, 0.7844, 0.5625, 0.7844, 0.5625, 0.992, 0.5312, 0.992, 0.5312, 0.7844, 0.5312, 0.7844, 0.5312, 0.992, 0.5, 0.992, 0.5, 0.7844, 0.5, 0.7844, 0.5, 0.992, 0.4688, 0.992, 0.4688, 0.7844, 0.4688, 0.7844, 0.4688, 0.992, 0.4375, 0.992, 0.4375, 0.7844, 0.4375, 0.7844, 0.4375, 0.992, 0.4062, 0.992, 0.4062, 0.7844, 0.4062, 0.7844, 0.4062, 0.992, 0.375, 0.992, 0.375, 0.7844, 0.375, 0.7844, 0.375, 0.992, 0.3438, 0.992, 0.3438, 0.7844, 0.3438, 0.7844, 0.3438, 0.992, 0.3125, 0.992, 0.3125, 0.7844, 0.3125, 0.7844, 0.3125, 0.992, 0.2812, 0.992, 0.2812, 0.7844, 0.2812, 0.7844, 0.2812, 0.992, 0.25, 0.992, 0.25, 0.7844, 0.25, 0.7844, 0.25, 0.992, 0.2188, 0.992, 0.2188, 0.7844, 0.2188, 0.7844, 0.2188, 0.992, 0.1875, 0.992, 0.1875, 0.7844, 0.1875, 0.7844, 0.1875, 0.992, 0.1562, 0.992, 0.1562, 0.7844, 0.1562, 0.7844, 0.1562, 0.992, 0.125, 0.992, 0.125, 0.7844, 0.125, 0.7844, 0.125, 0.992, 0.09375, 0.992, 0.09375, 0.7844, 0.09375, 0.7844, 0.09375, 0.992, 0.0625, 0.992, 0.0625, 0.7844, 0.0625, 0.7844, 0.0625, 0.992, 0.03125, 0.992, 0.03125, 0.7844, 1.0, 0.7844, 1.0, 0.992, 0.9688, 0.992, 0.9688, 0.7844, 0.0, 0.7855, 0.9688, 0.7855, 0.9688, 0.9957, 0.0, 0.9957, 0.03125, 0.7855, 0.0, 0.7855, 0.0, 0.9957, 0.03125, 0.9957, 0.0625, 0.7855, 0.03125, 0.7855, 0.03125, 0.9957, 0.0625, 0.9957, 0.09375, 0.7855, 0.0625, 0.7855, 0.0625, 0.9957, 0.09375, 0.9957, 0.125, 0.7855, 0.09375, 0.7855, 0.09375, 0.9957, 0.125, 0.9957, 0.1562, 0.7855, 0.125, 0.7855, 0.125, 0.9957, 0.1562, 0.9957, 0.1875, 0.7855, 0.1562, 0.7855, 0.1562, 0.9957, 0.1875, 0.9957, 0.2188, 0.7855, 0.1875, 0.7855, 0.1875, 0.9957, 0.2188, 0.9957, 0.25, 0.7855, 0.2188, 0.7855, 0.2188, 0.9957, 0.25, 0.9957, 0.2812, 0.7855, 0.25, 0.7855, 0.25, 0.9957, 0.2812, 0.9957, 0.3125, 0.7855, 0.2812, 0.7855, 0.2812, 0.9957, 0.3125, 0.9957, 0.3438, 0.7855, 0.3125, 0.7855, 0.3125, 0.9957, 0.3437, 0.9957, 0.375, 0.7855, 0.3438, 0.7855, 0.3438, 0.9957, 0.375, 0.9957, 0.4063, 0.7855, 0.375, 0.7855, 0.375, 0.9957, 0.4062, 0.9957, 0.4375, 0.7855, 0.4063, 0.7855, 0.4062, 0.9957, 0.4375, 0.9957, 0.4688, 0.7855, 0.4375, 0.7855, 0.4375, 0.9957, 0.4688, 0.9957, 0.5, 0.7855, 0.4688, 0.7855, 0.4688, 0.9957, 0.5, 0.9957, 0.5312, 0.7855, 0.5, 0.7855, 0.5, 0.9957, 0.5312, 0.9957, 0.5625, 0.7855, 0.5313, 0.7855, 0.5312, 0.9957, 0.5625, 0.9957, 0.5938, 0.7855, 0.5625, 0.7855, 0.5625, 0.9957, 0.5938, 0.9957, 0.625, 0.7855, 0.5938, 0.7855, 0.5938, 0.9957, 0.625, 0.9957, 0.6563, 0.7855, 0.625, 0.7855, 0.625, 0.9957, 0.6562, 0.9957, 0.75, 0.7855, 0.7188, 0.7855, 0.7188, 0.9957, 0.75, 0.9957, 0.7188, 0.7813, 0.6875, 0.7813, 0.6875, 0.7813, 0.7188, 0.7813, 0.8125, 0.7855, 0.7812, 0.7855, 0.7812, 0.9957, 0.8125, 0.9957, 0.8437, 0.7855, 0.8125, 0.7855, 0.8125, 0.9957, 0.8438, 0.9957, 0.875, 0.7855, 0.8437, 0.7855, 0.8438, 0.9957, 0.875, 0.9957, 0.9062, 0.7855, 0.875, 0.7855, 0.875, 0.9957, 0.9062, 0.9957, 0.6875, 0.7855, 0.6563, 0.7855, 0.6562, 0.9957, 0.6875, 0.9957, 0.9375, 0.7855, 0.9062, 0.7855, 0.9062, 0.9957, 0.9375, 0.9957, 0.9688, 0.7855, 0.9375, 0.7855, 0.9375, 0.9957, 0.9688, 0.9957, 0.7188, 0.9956, 0.7188, 0.9993, 0.6875, 0.9993, 0.6875, 0.9956, 0.75, 0.9956, 0.75, 0.9993, 0.7188, 0.9993, 0.7188, 0.9956, 0.7812, 0.9956, 0.7812, 0.9993, 0.75, 0.9993, 0.75, 0.9956, 0.8125, 0.9956, 0.8125, 0.9993, 0.7812, 0.9993, 0.7812, 0.9956, 0.8438, 0.9956, 0.8438, 0.9993, 0.8125, 0.9993, 0.8125, 0.9956, 1.0, 0.9951, 1.0, 1.0, 0.9565, 1.0, 0.9565, 0.9951, 0.9565, 0.9951, 0.9565, 1.0, 0.913, 1.0, 0.913, 0.995, 0.913, 0.995, 0.913, 1.0, 0.8696, 1.0, 0.8696, 0.995, 0.8696, 0.995, 0.8696, 1.0, 0.8261, 1.0, 0.8261, 0.9951, 0.8261, 0.9951, 0.8261, 1.0, 0.7826, 1.0, 0.7826, 0.9951, 0.7826, 0.9951, 0.7826, 1.0, 0.7391, 1.0, 0.7391, 0.9951, 0.7391, 0.9951, 0.7391, 1.0, 0.6957, 1.0, 0.6957, 0.9951, 0.6957, 0.9951, 0.6957, 1.0, 0.6522, 1.0, 0.6522, 0.9951, 0.6522, 0.9951, 0.6522, 1.0, 0.6087, 1.0, 0.6087, 0.995, 0.6087, 0.995, 0.6087, 1.0, 0.5652, 1.0, 0.5652, 0.9951, 0.5652, 0.9951, 0.5652, 1.0, 0.5217, 1.0, 0.5217, 0.995, 0.5217, 0.995, 0.5217, 1.0, 0.4783, 1.0, 0.4783, 0.9951, 0.4783, 0.9951, 0.4783, 1.0, 0.4348, 1.0, 0.4348, 0.9951, 0.4348, 0.9951, 0.4348, 1.0, 0.3913, 1.0, 0.3913, 0.9951, 0.3913, 0.9951, 0.3913, 1.0, 0.3478, 1.0, 0.3478, 0.995, 0.3478, 0.995, 0.3478, 1.0, 0.3043, 1.0, 0.3043, 0.9951, 0.3043, 0.9951, 0.3043, 1.0, 0.2609, 1.0, 0.2609, 0.9951, 0.2609, 0.9951, 0.2609, 1.0, 0.2174, 1.0, 0.2174, 0.9951, 0.2174, 0.9951, 0.2174, 1.0, 0.1739, 1.0, 0.1739, 0.995, 0.1739, 0.995, 0.1739, 1.0, 0.1304, 1.0, 0.1304, 0.995, 0.1304, 0.995, 0.1304, 1.0, 0.08696, 1.0, 0.08696, 0.9951, 0.08696, 0.9951, 0.08696, 1.0, 0.04348, 1.0, 0.04348, 0.9951, 0.04348, 0.9951, 0.04348, 1.0, 1.565e-07, 1.0, 1.565e-07, 0.9951, 0.5, 0.9956, 0.5, 0.9993, 0.4687, 0.9993, 0.4688, 0.9956, 0.6875, 0.9956, 0.6875, 0.9993, 0.6562, 0.9993, 0.6562, 0.9956, 0.6562, 0.9956, 0.6562, 0.9993, 0.625, 0.9993, 0.625, 0.9956, 0.625, 0.9956, 0.625, 0.9993, 0.5938, 0.9993, 0.5938, 0.9956, 0.5938, 0.9956, 0.5938, 0.9993, 0.5625, 0.9993, 0.5625, 0.9956, 0.5625, 0.9956, 0.5625, 0.9993, 0.5312, 0.9993, 0.5312, 0.9956, 0.5312, 0.7813, 0.5, 0.7813, 0.5, 0.7813, 0.5312, 0.7813, 0.5312, 0.9956, 0.5312, 0.9993, 0.5, 0.9993, 0.5, 0.9956, 0.4688, 0.9956, 0.4688, 0.9993, 0.4375, 0.9993, 0.4375, 0.9956, 0.4375, 0.9956, 0.4375, 0.9993, 0.4063, 0.9993, 0.4062, 0.9956, 0.4062, 0.9956, 0.4062, 0.9993, 0.375, 0.9993, 0.375, 0.9956, 0.375, 0.9956, 0.375, 0.9993, 0.3438, 0.9993, 0.3438, 0.9956, 0.3438, 0.9956, 0.3438, 0.9993, 0.3125, 0.9993, 0.3125, 0.9956, 0.3125, 0.9956, 0.3125, 0.9993, 0.2812, 0.9993, 0.2812, 0.9956, 0.2812, 0.9956, 0.2812, 0.9993, 0.25, 0.9993, 0.25, 0.9956, 0.25, 0.9956, 0.25, 0.9993, 0.2188, 0.9993, 0.2188, 0.9956, 0.2188, 0.9956, 0.2188, 0.9993, 0.1875, 0.9993, 0.1875, 0.9956, 0.1875, 0.9956, 0.1875, 0.9993, 0.1562, 0.9993, 0.1562, 0.9956, 0.1562, 0.9956, 0.1562, 0.9993, 0.125, 0.9993, 0.125, 0.9956, 0.125, 0.9956, 0.125, 0.9993, 0.09375, 0.9993, 0.09375, 0.9956, 0.09375, 0.9956, 0.09375, 0.9993, 0.0625, 0.9993, 0.0625, 0.9956, 0.0625, 0.9956, 0.0625, 0.9993, 0.03125, 0.9993, 0.03125, 0.9956, 0.9041, 0.7813, 0.9687, 0.7813, 0.9688, 0.7813, 0.1342, 0.7813, 0.03125, 0.9956, 0.03125, 0.9993, 0.0, 0.9993, 0.0, 0.9956, 0.9688, 0.9956, 0.9688, 0.9993, 0.9375, 0.9993, 0.9375, 0.9956, 0.9062, 0.9956, 0.9062, 0.9993, 0.875, 0.9993, 0.875, 0.9956, 0.875, 0.9956, 0.875, 0.9993, 0.8438, 0.9993, 0.8438, 0.9956, 0.5625, 0.7813, 0.5312, 0.7813, 0.5312, 0.7813, 0.5625, 0.7813, 0.5938, 0.7813, 0.5625, 0.7813, 0.5625, 0.7813, 0.5938, 0.7813, 0.625, 0.7813, 0.5938, 0.7813, 0.5938, 0.7813, 0.625, 0.7813, 0.6562, 0.7813, 0.625, 0.7813, 0.625, 0.7813, 0.6563, 0.7813, 0.6875, 0.7813, 0.6562, 0.7813, 0.6563, 0.7813, 0.6875, 0.7813, 0.75, 0.7813, 0.7188, 0.7813, 0.7188, 0.7813, 0.75, 0.7813, 0.7812, 0.7855, 0.75, 0.7855, 0.75, 0.9957, 0.7812, 0.9957, 0.7812, 0.7813, 0.75, 0.7813, 0.75, 0.7813, 0.7812, 0.7813, 0.8125, 0.7813, 0.7812, 0.7813, 0.7812, 0.7813, 0.8125, 0.7813, 0.8438, 0.7813, 0.8125, 0.7813, 0.8125, 0.7813, 0.8438, 0.7813, 0.875, 0.7813, 0.8437, 0.7813, 0.8437, 0.7813, 0.875, 0.7813, 0.9062, 0.7813, 0.875, 0.7813, 0.875, 0.7813, 0.9062, 0.7813, 0.03125, 0.7813, 0.9041, 0.7813, 0.1342, 0.7813, 0.03125, 0.7813, 0.9375, 0.7813, 0.9062, 0.7813, 0.9062, 0.7813, 0.9375, 0.7813, 0.0625, 0.7813, 0.03125, 0.7813, 0.03125, 0.7813, 0.0625, 0.7813, 0.09375, 0.7813, 0.0625, 0.7813, 0.0625, 0.7813, 0.09375, 0.7813, 0.125, 0.7813, 0.09375, 0.7813, 0.09375, 0.7813, 0.125, 0.7813, 0.1562, 0.7813, 0.125, 0.7813, 0.125, 0.7813, 0.1563, 0.7813, 0.1875, 0.7813, 0.1562, 0.7813, 0.1562, 0.7813, 0.1875, 0.7813, 0.2188, 0.7813, 0.1875, 0.7813, 0.1875, 0.7813, 0.2188, 0.7813, 0.25, 0.7813, 0.2188, 0.7813, 0.2188, 0.7813, 0.25, 0.7813, 0.2812, 0.7813, 0.25, 0.7813, 0.25, 0.7813, 0.2812, 0.7813, 0.3125, 0.7813, 0.2812, 0.7813, 0.2812, 0.7813, 0.3125, 0.7813, 0.3438, 0.7813, 0.3125, 0.7813, 0.3125, 0.7813, 0.3438, 0.7813, 0.375, 0.7813, 0.3438, 0.7813, 0.3438, 0.7813, 0.375, 0.7813, 0.4062, 0.7813, 0.375, 0.7813, 0.375, 0.7813, 0.4063, 0.7813, 0.4375, 0.7813, 0.4062, 0.7813, 0.4063, 0.7813, 0.4375, 0.7813, 0.4688, 0.7813, 0.4375, 0.7813, 0.4375, 0.7813, 0.4688, 0.7813, 0.5, 0.7813, 0.4688, 0.7813, 0.4688, 0.7813, 0.5, 0.7813, 1.0, 0.7844, 0.9688, 0.7844, 0.9687, 0.7813, 0.9041, 0.7813, 0.9688, 0.7844, 0.9375, 0.7844, 0.9375, 0.7813, 0.9688, 0.7813, 0.9375, 0.7844, 0.9062, 0.7844, 0.9062, 0.7813, 0.9375, 0.7813, 0.9062, 0.7844, 0.875, 0.7844, 0.875, 0.7813, 0.9062, 0.7813, 0.875, 0.7844, 0.8438, 0.7844, 0.8437, 0.7813, 0.875, 0.7813, 0.8438, 0.7844, 0.8125, 0.7844, 0.8125, 0.7813, 0.8438, 0.7813, 0.8125, 0.7844, 0.7812, 0.7844, 0.7812, 0.7813, 0.8125, 0.7813, 0.7812, 0.7844, 0.75, 0.7844, 0.75, 0.7813, 0.7812, 0.7813, 0.75, 0.7844, 0.7188, 0.7844, 0.7188, 0.7813, 0.75, 0.7813, 0.7188, 0.7844, 0.6875, 0.7844, 0.6875, 0.7813, 0.7188, 0.7813, 0.6875, 0.7844, 0.6562, 0.7844, 0.6562, 0.7813, 0.6875, 0.7813, 0.6562, 0.7844, 0.625, 0.7844, 0.625, 0.7813, 0.6562, 0.7813, 0.625, 0.7844, 0.5938, 0.7844, 0.5938, 0.7813, 0.625, 0.7813, 0.5938, 0.7844, 0.5625, 0.7844, 0.5625, 0.7813, 0.5938, 0.7813, 0.5625, 0.7844, 0.5312, 0.7844, 0.5312, 0.7813, 0.5625, 0.7813, 0.5312, 0.7844, 0.5, 0.7844, 0.5, 0.7813, 0.5312, 0.7813, 0.5, 0.7844, 0.4688, 0.7844, 0.4688, 0.7813, 0.5, 0.7813, 0.4688, 0.7844, 0.4375, 0.7844, 0.4375, 0.7813, 0.4688, 0.7813, 0.4375, 0.7844, 0.4062, 0.7844, 0.4062, 0.7813, 0.4375, 0.7813, 0.4062, 0.7844, 0.375, 0.7844, 0.375, 0.7813, 0.4062, 0.7813, 0.375, 0.7844, 0.3438, 0.7844, 0.3438, 0.7813, 0.375, 0.7813, 0.3438, 0.7844, 0.3125, 0.7844, 0.3125, 0.7813, 0.3438, 0.7813, 0.3125, 0.7844, 0.2812, 0.7844, 0.2812, 0.7813, 0.3125, 0.7813, 0.2812, 0.7844, 0.25, 0.7844, 0.25, 0.7813, 0.2812, 0.7813, 0.25, 0.7844, 0.2188, 0.7844, 0.2188, 0.7813, 0.25, 0.7813, 0.2188, 0.7844, 0.1875, 0.7844, 0.1875, 0.7813, 0.2188, 0.7813, 0.1875, 0.7844, 0.1562, 0.7844, 0.1562, 0.7813, 0.1875, 0.7813, 0.1562, 0.7844, 0.125, 0.7844, 0.125, 0.7813, 0.1562, 0.7813, 0.125, 0.7844, 0.09375, 0.7844, 0.09375, 0.7813, 0.125, 0.7813, 0.09375, 0.7844, 0.0625, 0.7844, 0.0625, 0.7813, 0.09375, 0.7813, 0.0625, 0.7844, 0.03125, 0.7844, 0.03125, 0.7813, 0.0625, 0.7813, 0.03125, 0.7813, 1.0, 0.7813, 0.9041, 0.7813, 0.03125, 0.7813, 0.03125, 0.7844, 0.03125, 0.992, 0.0, 0.992, 0.0, 0.7844, 0.03125, 0.9956, 0.0, 0.9956, 0.0, 0.992, 0.03125, 0.992, 0.0625, 0.9956, 0.03125, 0.9956, 0.03125, 0.992, 0.0625, 0.992, 0.09375, 0.9956, 0.0625, 0.9956, 0.0625, 0.992, 0.09375, 0.992, 0.125, 0.9956, 0.09375, 0.9956, 0.09375, 0.992, 0.125, 0.992, 0.1562, 0.9956, 0.125, 0.9956, 0.125, 0.992, 0.1562, 0.992, 0.1875, 0.9956, 0.1562, 0.9956, 0.1562, 0.992, 0.1875, 0.992, 0.2188, 0.9956, 0.1875, 0.9956, 0.1875, 0.992, 0.2188, 0.992, 0.25, 0.9956, 0.2188, 0.9956, 0.2188, 0.992, 0.25, 0.992, 0.2812, 0.9956, 0.25, 0.9956, 0.25, 0.992, 0.2812, 0.992, 0.3125, 0.9956, 0.2812, 0.9956, 0.2812, 0.992, 0.3125, 0.992, 0.3438, 0.9956, 0.3125, 0.9956, 0.3125, 0.992, 0.3438, 0.992, 0.375, 0.9956, 0.3438, 0.9956, 0.3438, 0.992, 0.375, 0.992, 0.4062, 0.9956, 0.375, 0.9956, 0.375, 0.992, 0.4062, 0.992, 0.4375, 0.9956, 0.4062, 0.9956, 0.4062, 0.992, 0.4375, 0.992, 0.4688, 0.9956, 0.4375, 0.9956, 0.4375, 0.992, 0.4688, 0.992, 0.5, 0.9956, 0.4688, 0.9956, 0.4688, 0.992, 0.5, 0.992, 0.5312, 0.9956, 0.5, 0.9956, 0.5, 0.992, 0.5312, 0.992, 0.5625, 0.9956, 0.5312, 0.9956, 0.5312, 0.992, 0.5625, 0.992, 0.5938, 0.9956, 0.5625, 0.9956, 0.5625, 0.992, 0.5938, 0.992, 0.625, 0.9956, 0.5938, 0.9956, 0.5938, 0.992, 0.625, 0.992, 0.6562, 0.9956, 0.625, 0.9956, 0.625, 0.992, 0.6562, 0.992, 0.6875, 0.9956, 0.6562, 0.9956, 0.6562, 0.992, 0.6875, 0.992, 0.7188, 0.9956, 0.6875, 0.9956, 0.6875, 0.992, 0.7188, 0.992, 0.75, 0.9956, 0.7188, 0.9956, 0.7188, 0.992, 0.75, 0.992, 0.7812, 0.9956, 0.75, 0.9956, 0.75, 0.992, 0.7812, 0.992, 0.8125, 0.9956, 0.7812, 0.9956, 0.7813, 0.992, 0.8125, 0.992, 0.8438, 0.9956, 0.8125, 0.9956, 0.8125, 0.992, 0.8438, 0.992, 0.875, 0.9956, 0.8438, 0.9956, 0.8438, 0.992, 0.875, 0.992, 0.9062, 0.9956, 0.875, 0.9956, 0.875, 0.992, 0.9062, 0.992, 0.9375, 0.9956, 0.9062, 0.9956, 0.9062, 0.992, 0.9375, 0.992, 0.9688, 0.9956, 0.9375, 0.9956, 0.9375, 0.992, 0.9688, 0.992, 1.0, 0.9956, 0.9688, 0.9956, 0.9688, 0.992, 1.0, 0.992, 0.9688, 0.7813, 0.9375, 0.7813, 0.9375, 0.7813, 0.9688, 0.7813, 0.9688, 1.0, 0.0, 1.0, 0.0, 0.9957, 0.9688, 0.9957, 0.9375, 0.9993, 0.9688, 0.9993, 0.9688, 0.9957, 0.9375, 0.9957, 0.9062, 0.9993, 0.9375, 0.9993, 0.9375, 0.9957, 0.9062, 0.9957, 0.875, 0.9993, 0.9062, 0.9993, 0.9062, 0.9957, 0.875, 0.9957, 0.8438, 0.9993, 0.875, 0.9993, 0.875, 0.9957, 0.8438, 0.9957, 0.8125, 0.9993, 0.8438, 0.9993, 0.8438, 0.9957, 0.8125, 0.9957, 0.7812, 0.9993, 0.8125, 0.9993, 0.8125, 0.9957, 0.7812, 0.9957, 0.75, 0.9993, 0.7812, 0.9993, 0.7812, 0.9957, 0.75, 0.9957, 0.7188, 0.9993, 0.75, 0.9993, 0.75, 0.9957, 0.7188, 0.9957, 0.6875, 0.9993, 0.7188, 0.9993, 0.7187, 0.9957, 0.6875, 0.9957, 0.6562, 0.9993, 0.6875, 0.9993, 0.6875, 0.9957, 0.6562, 0.9957, 0.625, 0.9993, 0.6562, 0.9993, 0.6562, 0.9957, 0.625, 0.9957, 0.5938, 0.9993, 0.625, 0.9993, 0.625, 0.9957, 0.5938, 0.9957, 0.5625, 0.9993, 0.5938, 0.9993, 0.5938, 0.9957, 0.5625, 0.9957, 0.5312, 0.9993, 0.5625, 0.9993, 0.5625, 0.9957, 0.5312, 0.9957, 0.5, 0.9993, 0.5312, 0.9993, 0.5312, 0.9957, 0.5, 0.9957, 0.4687, 0.9993, 0.5, 0.9993, 0.5, 0.9957, 0.4688, 0.9957, 0.4375, 0.9993, 0.4688, 0.9993, 0.4688, 0.9957, 0.4375, 0.9957, 0.4063, 0.9993, 0.4375, 0.9993, 0.4375, 0.9957, 0.4062, 0.9957, 0.375, 0.9993, 0.4062, 0.9993, 0.4062, 0.9957, 0.375, 0.9957, 0.3438, 0.9993, 0.375, 0.9993, 0.375, 0.9957, 0.3438, 0.9957, 0.3125, 0.9993, 0.3438, 0.9993, 0.3437, 0.9957, 0.3125, 0.9957, 0.2812, 0.9993, 0.3125, 0.9993, 0.3125, 0.9957, 0.2812, 0.9957, 0.25, 0.9993, 0.2812, 0.9993, 0.2812, 0.9957, 0.25, 0.9957, 0.2188, 0.9993, 0.25, 0.9993, 0.25, 0.9957, 0.2188, 0.9957, 0.1875, 0.9993, 0.2188, 0.9993, 0.2188, 0.9957, 0.1875, 0.9957, 0.1562, 0.9993, 0.1875, 0.9993, 0.1875, 0.9957, 0.1562, 0.9957, 0.125, 0.9993, 0.1562, 0.9993, 0.1562, 0.9957, 0.125, 0.9957, 0.09375, 0.9993, 0.125, 0.9993, 0.125, 0.9957, 0.09375, 0.9957, 0.0625, 0.9993, 0.09375, 0.9993, 0.09375, 0.9957, 0.0625, 0.9957, 0.03125, 0.9993, 0.0625, 0.9993, 0.0625, 0.9957, 0.03125, 0.9957, 0.0, 0.9993, 0.03125, 0.9993, 0.03125, 0.9957, 0.0, 0.9957, 1.0, 0.9956, 1.0, 0.9993, 0.9688, 0.9993, 0.9688, 0.9956, 0.875, 0.7855, 0.9062, 0.7855, 0.9062, 0.7813, 0.875, 0.7813, 0.9062, 0.7855, 0.9375, 0.7855, 0.9375, 0.7813, 0.9062, 0.7813, 0.9375, 0.7855, 0.9688, 0.7855, 0.9688, 0.7813, 0.9375, 0.7813, 0.9688, 0.7855, 0.0, 0.7855, 0.1342, 0.7813, 0.9688, 0.7813, 0.0, 0.7855, 0.03125, 0.7855, 0.03125, 0.7813, 0.1342, 0.7813, 0.03125, 0.7855, 0.0625, 0.7855, 0.0625, 0.7813, 0.03125, 0.7813, 0.0625, 0.7855, 0.09375, 0.7855, 0.09375, 0.7813, 0.0625, 0.7813, 0.09375, 0.7855, 0.125, 0.7855, 0.125, 0.7813, 0.09375, 0.7813, 0.125, 0.7855, 0.1562, 0.7855, 0.1563, 0.7813, 0.125, 0.7813, 0.1562, 0.7855, 0.1875, 0.7855, 0.1875, 0.7813, 0.1562, 0.7813, 0.1875, 0.7855, 0.2188, 0.7855, 0.2188, 0.7813, 0.1875, 0.7813, 0.2188, 0.7855, 0.25, 0.7855, 0.25, 0.7813, 0.2188, 0.7813, 0.25, 0.7855, 0.2812, 0.7855, 0.2812, 0.7813, 0.25, 0.7813, 0.2812, 0.7855, 0.3125, 0.7855, 0.3125, 0.7813, 0.2812, 0.7813, 0.3125, 0.7855, 0.3438, 0.7855, 0.3438, 0.7813, 0.3125, 0.7813, 0.3438, 0.7855, 0.375, 0.7855, 0.375, 0.7813, 0.3438, 0.7813, 0.375, 0.7855, 0.4063, 0.7855, 0.4063, 0.7813, 0.375, 0.7813, 0.4063, 0.7855, 0.4375, 0.7855, 0.4375, 0.7813, 0.4063, 0.7813, 0.4375, 0.7855, 0.4688, 0.7855, 0.4688, 0.7813, 0.4375, 0.7813, 0.4688, 0.7855, 0.5, 0.7855, 0.5, 0.7813, 0.4688, 0.7813, 0.5, 0.7855, 0.5312, 0.7855, 0.5312, 0.7813, 0.5, 0.7813, 0.5313, 0.7855, 0.5625, 0.7855, 0.5625, 0.7813, 0.5312, 0.7813, 0.5625, 0.7855, 0.5938, 0.7855, 0.5938, 0.7813, 0.5625, 0.7813, 0.5938, 0.7855, 0.625, 0.7855, 0.625, 0.7813, 0.5938, 0.7813, 0.625, 0.7855, 0.6563, 0.7855, 0.6563, 0.7813, 0.625, 0.7813, 0.6563, 0.7855, 0.6875, 0.7855, 0.6875, 0.7813, 0.6563, 0.7813, 0.6875, 0.7855, 0.7188, 0.7855, 0.7188, 0.7813, 0.6875, 0.7813, 0.8437, 0.7855, 0.875, 0.7855, 0.875, 0.7813, 0.8437, 0.7813, 0.8125, 0.7855, 0.8437, 0.7855, 0.8438, 0.7813, 0.8125, 0.7813, 0.7812, 0.7855, 0.8125, 0.7855, 0.8125, 0.7813, 0.7812, 0.7813, 0.75, 0.7855, 0.7812, 0.7855, 0.7812, 0.7813, 0.75, 0.7813, 0.7188, 0.7855, 0.75, 0.7855, 0.75, 0.7813, 0.7188, 0.7813, 0.7188, 0.7855, 0.6875, 0.7855, 0.6875, 0.9957, 0.7187, 0.9957, 0.04348, 0.5, 0.04348, 0.505, 1.565e-07, 0.505, 1.565e-07, 0.5, 0.08696, 0.5, 0.08696, 0.505, 0.04348, 0.505, 0.04348, 0.5, 0.1304, 0.5, 0.1304, 0.505, 0.08696, 0.505, 0.08696, 0.5, 0.1739, 0.5, 0.1739, 0.505, 0.1304, 0.505, 0.1304, 0.5, 0.2174, 0.5, 0.2174, 0.505, 0.1739, 0.505, 0.1739, 0.5, 0.2609, 0.5, 0.2609, 0.505, 0.2174, 0.505, 0.2174, 0.5, 0.3043, 0.5, 0.3043, 0.505, 0.2609, 0.505, 0.2609, 0.5, 0.3478, 0.5, 0.3478, 0.505, 0.3043, 0.505, 0.3043, 0.5, 0.3913, 0.5, 0.3913, 0.505, 0.3478, 0.505, 0.3478, 0.5, 0.4348, 0.5, 0.4348, 0.505, 0.3913, 0.505, 0.3913, 0.5, 0.4783, 0.5, 0.4783, 0.505, 0.4348, 0.505, 0.4348, 0.5, 0.5217, 0.5, 0.5217, 0.505, 0.4783, 0.505, 0.4783, 0.5, 0.5652, 0.5, 0.5652, 0.505, 0.5217, 0.505, 0.5217, 0.5, 0.6087, 0.5, 0.6087, 0.505, 0.5652, 0.505, 0.5652, 0.5, 0.6522, 0.5, 0.6522, 0.505, 0.6087, 0.505, 0.6087, 0.5, 0.6957, 0.5, 0.6957, 0.505, 0.6522, 0.505, 0.6522, 0.5, 0.7391, 0.5, 0.7391, 0.505, 0.6957, 0.505, 0.6957, 0.5, 0.7826, 0.5, 0.7826, 0.505, 0.7391, 0.505, 0.7391, 0.5, 0.8261, 0.5, 0.8261, 0.505, 0.7826, 0.505, 0.7826, 0.5, 0.8696, 0.5, 0.8696, 0.505, 0.8261, 0.505, 0.8261, 0.5, 0.913, 0.5, 0.913, 0.505, 0.8696, 0.505, 0.8696, 0.5, 0.9565, 0.5, 0.9565, 0.505, 0.913, 0.505, 0.913, 0.5, 1.0, 0.5, 1.0, 0.505, 0.9565, 0.505, 0.9565, 0.5, 0.04348, 0.505, 0.04348, 0.9951, 1.565e-07, 0.9951, 1.565e-07, 0.505, 0.08696, 0.505, 0.08696, 0.9951, 0.04348, 0.9951, 0.04348, 0.505, 0.1304, 0.505, 0.1304, 0.995, 0.08696, 0.9951, 0.08696, 0.505, 0.1739, 0.505, 0.1739, 0.995, 0.1304, 0.995, 0.1304, 0.505, 0.2174, 0.505, 0.2174, 0.9951, 0.1739, 0.995, 0.1739, 0.505, 0.2609, 0.505, 0.2609, 0.9951, 0.2174, 0.9951, 0.2174, 0.505, 0.3043, 0.505, 0.3043, 0.9951, 0.2609, 0.9951, 0.2609, 0.505, 0.3478, 0.505, 0.3478, 0.995, 0.3043, 0.9951, 0.3043, 0.505, 0.3913, 0.505, 0.3913, 0.9951, 0.3478, 0.995, 0.3478, 0.505, 0.4348, 0.505, 0.4348, 0.9951, 0.3913, 0.9951, 0.3913, 0.505, 0.4783, 0.505, 0.4783, 0.9951, 0.4348, 0.9951, 0.4348, 0.505, 0.5217, 0.505, 0.5217, 0.995, 0.4783, 0.9951, 0.4783, 0.505, 0.5652, 0.505, 0.5652, 0.9951, 0.5217, 0.995, 0.5217, 0.505, 0.6087, 0.505, 0.6087, 0.995, 0.5652, 0.9951, 0.5652, 0.505, 0.6522, 0.505, 0.6522, 0.9951, 0.6087, 0.995, 0.6087, 0.505, 0.6957, 0.505, 0.6957, 0.9951, 0.6522, 0.9951, 0.6522, 0.505, 0.7391, 0.505, 0.7391, 0.9951, 0.6957, 0.9951, 0.6957, 0.505, 0.7826, 0.505, 0.7826, 0.9951, 0.7391, 0.9951, 0.7391, 0.505, 0.8261, 0.505, 0.8261, 0.9951, 0.7826, 0.9951, 0.7826, 0.505, 0.8696, 0.505, 0.8696, 0.995, 0.8261, 0.9951, 0.8261, 0.505, 0.913, 0.505, 0.913, 0.995, 0.8696, 0.995, 0.8696, 0.505, 0.9565, 0.505, 0.9565, 0.9951, 0.913, 0.995, 0.913, 0.505, 1.0, 0.505, 1.0, 0.9951, 0.9565, 0.9951, 0.9565, 0.505])
me_cylinder_001.update()
me_cube_001 = bpy.data.meshes.new('Cube.001')
me_cube_001.from_pydata([(-7.402, 0.1777, -3.118), (-7.392, 0.187, -3.118), (-7.392, 0.187, 3.118), (-7.402, 0.1777, 3.118), (-7.392, -0.187, -3.118), (-7.402, -0.1777, -3.118), (-7.402, -0.1777, 3.118), (-7.392, -0.187, 3.118), (-7.01, -0.1018, -3.118), (-7.019, -0.1071, -3.118), (-7.019, -0.1071, 3.118), (-7.01, -0.1018, 3.118), (-7.019, 0.1071, -3.118), (-7.01, 0.1018, -3.118), (-7.01, 0.1018, 3.118), (-7.019, 0.1071, 3.118)], [], [(0, 1, 12, 13, 8, 9, 4, 5), (9, 10, 7, 4), (1, 2, 15, 12), (2, 1, 0, 3), (4, 7, 6, 5), (5, 6, 3, 0), (10, 9, 8, 11), (14, 15, 2, 3, 6, 7, 10, 11), (14, 13, 12, 15), (13, 14, 11, 8)])
_uv = me_cube_001.uv_layers.new(name='UVMap')
_uv.uv.foreach_set('vector', [0.125, 0.5063, 0.1313, 0.5, 0.3688, 0.5, 0.375, 0.5063, 0.375, 0.7438, 0.3688, 0.75, 0.1312, 0.75, 0.125, 0.7437, 0.375, 0.7562, 0.625, 0.7562, 0.625, 0.9937, 0.375, 0.9938, 0.375, 0.2562, 0.625, 0.2563, 0.625, 0.4938, 0.375, 0.4938, 0.625, 0.2563, 0.375, 0.2562, 0.375, 0.2438, 0.625, 0.2438, 0.375, 0.0, 0.625, 0.0, 0.625, 0.00625, 0.375, 0.00625, 0.375, 0.00625, 0.625, 0.00625, 0.625, 0.2438, 0.375, 0.2438, 0.625, 0.7562, 0.375, 0.7562, 0.375, 0.7438, 0.625, 0.7438, 0.625, 0.5063, 0.6312, 0.5, 0.8688, 0.5, 0.875, 0.5063, 0.875, 0.7437, 0.8688, 0.75, 0.6312, 0.75, 0.625, 0.7438, 0.625, 0.5063, 0.375, 0.5063, 0.375, 0.4938, 0.625, 0.4938, 0.375, 0.5063, 0.625, 0.5063, 0.625, 0.7438, 0.375, 0.7438])
me_cube_001.update()
me_cube_002 = bpy.data.meshes.new('Cube.002')
me_cube_002.from_pydata([(-3.524, -0.381, 1.002), (-3.574, -0.331, 1.002), (-3.574, -0.331, 7.322), (-3.524, -0.381, 7.322), (-2.812, -0.331, 1.002), (-2.862, -0.381, 1.002), (-2.862, -0.381, 7.322), (-2.812, -0.331, 7.322), (-3.574, 0.331, 1.002), (-3.524, 0.381, 1.002), (-3.524, 0.381, 7.322), (-3.574, 0.331, 7.322), (-2.862, 0.381, 1.002), (-2.812, 0.331, 1.002), (-2.812, 0.331, 7.322), (-2.862, 0.381, 7.322), (-3.574, 0.0, 1.069), (-2.812, 0.0, 1.069)], [], [(9, 10, 15, 12), (5, 6, 3, 0), (14, 15, 10, 11, 2, 3, 6, 7), (0, 3, 2, 1), (16, 17, 4, 5, 0, 1), (6, 5, 4, 7), (10, 9, 8, 11), (1, 2, 11, 8, 16), (14, 13, 12, 15), (13, 14, 7, 4, 17), (8, 9, 12, 13, 17, 16)])
_uv = me_cube_002.uv_layers.new(name='UVMap')
_uv.uv.foreach_set('vector', [0.375, 0.2664, 0.625, 0.2664, 0.625, 0.4836, 0.375, 0.4836, 0.375, 0.7664, 0.625, 0.7664, 0.625, 0.9836, 0.375, 0.9836, 0.625, 0.5164, 0.6414, 0.5, 0.8586, 0.5, 0.875, 0.5164, 0.875, 0.7336, 0.8586, 0.75, 0.6414, 0.75, 0.625, 0.7336, 0.375, 0.0, 0.625, 0.0, 0.625, 0.01641, 0.375, 0.01641, 0.125, 0.625, 0.375, 0.625, 0.375, 0.7336, 0.3586, 0.75, 0.1414, 0.75, 0.125, 0.7336, 0.625, 0.7664, 0.375, 0.7664, 0.375, 0.7336, 0.625, 0.7336, 0.625, 0.2664, 0.375, 0.2664, 0.375, 0.2336, 0.625, 0.2336, 0.375, 0.01641, 0.625, 0.01641, 0.625, 0.2336, 0.375, 0.2336, 0.375, 0.125, 0.625, 0.5164, 0.375, 0.5164, 0.375, 0.4836, 0.625, 0.4836, 0.375, 0.5164, 0.625, 0.5164, 0.625, 0.7336, 0.375, 0.7336, 0.375, 0.625, 0.125, 0.5164, 0.1414, 0.5, 0.3586, 0.5, 0.375, 0.5164, 0.375, 0.625, 0.125, 0.625])
me_cube_002.update()

# ---- objects
ob_cylinder = bpy.data.objects.new('Cylinder', me_cylinder)
ob_outerring = bpy.data.objects.new('OuterRing', me_cylinder_001)
ob_outer_pylons = bpy.data.objects.new('Outer Pylons', me_cube_001)
ob_outer_pylons_axis = bpy.data.objects.new('Outer Pylons Axis', None)
ob_inner_pylons = bpy.data.objects.new('Inner Pylons', me_cube_002)
ob_inner_pylons_axis = bpy.data.objects.new('Inner Pylons Axis', None)
ob_outer_ring_axis = bpy.data.objects.new('Outer Ring Axis', None)

# ---- transforms, parenting, visibility, modifiers, constraints
ob_cylinder.location = (0.0, 0.0, 0.0)
ob_cylinder.rotation_euler = (-0.0, 1.571, 0.0)
ob_cylinder.scale = (1.0, 1.0, 5.502)
ob_outerring.location = (0.0, 0.0, 0.0)
_m = ob_outerring.modifiers.new('Array', 'ARRAY')
_m.relative_offset_displace = (0.0, 0.0, 0.0)
_m.use_object_offset = True
_m.offset_object = ob_outer_ring_axis
ob_outer_pylons.parent = ob_outerring
ob_outer_pylons.location = (0.0, 0.0, 0.0)
ob_outer_pylons.rotation_euler = (0.0, 1.571, 0.0)
_m = ob_outer_pylons.modifiers.new('Array', 'ARRAY')
_m.count = 6
_m.relative_offset_displace = (0.0, 0.0, 0.0)
_m.use_object_offset = True
_m.offset_object = ob_outer_pylons_axis
ob_outer_pylons_axis.parent = ob_outerring
ob_outer_pylons_axis.location = (0.0, 0.0, 0.0)
ob_outer_pylons_axis.rotation_euler = (1.571, 2.618, 1.571)
ob_inner_pylons.parent = ob_outerring
ob_inner_pylons.location = (0.0, 0.0, 0.0)
_m = ob_inner_pylons.modifiers.new('Array', 'ARRAY')
_m.count = 6
_m.relative_offset_displace = (0.0, 0.0, 0.0)
_m.use_object_offset = True
_m.offset_object = ob_inner_pylons_axis
_m = ob_inner_pylons.modifiers.new('Array.001', 'ARRAY')
_m.relative_offset_displace = (0.0, 0.0, 0.0)
_m.use_object_offset = True
_m.offset_object = ob_outer_ring_axis
ob_inner_pylons_axis.parent = ob_outerring
ob_inner_pylons_axis.location = (0.0, 0.0, 0.0)
ob_inner_pylons_axis.rotation_euler = (1.047, 0.0, 0.0)
ob_outer_ring_axis.parent = ob_outerring
ob_outer_ring_axis.location = (0.0, 0.0, 0.0)
ob_outer_ring_axis.rotation_euler = (-0.0, 3.142, 0.0)

# ---- collection membership
col_collection.objects.link(ob_cylinder)
col_collection.objects.link(ob_outerring)
col_collection.objects.link(ob_outer_pylons)
col_collection.objects.link(ob_outer_pylons_axis)
col_collection.objects.link(ob_inner_pylons)
col_collection.objects.link(ob_inner_pylons_axis)
col_collection.objects.link(ob_outer_ring_axis)

# ---- scene / render settings (as saved in the file)
scene.frame_start = 1; scene.frame_end = 250; scene.frame_set(250)
scene.render.engine = 'BLENDER_EEVEE_NEXT'
scene.cycles.sampling_pattern = 'TABULATED_SOBOL'
scene.eevee.ray_tracing_options.trace_max_roughness = 0.0
bpy.context.view_layer.update()

# ---- added for rendering (the .blend has no active camera and no usable light): camera, sun
cam_auto = bpy.data.cameras.new('AutoCamera')
cam_auto.lens = 50.0
cam_auto.sensor_width = 36.0
cam_auto.clip_end = 1000.0
ob_auto_camera = bpy.data.objects.new('AutoCamera', cam_auto)
scene.collection.objects.link(ob_auto_camera)
ob_auto_camera.location = (22.6289, -27.1888, 18.1259)
ob_auto_camera.rotation_euler = (1.09748, -7.21219e-08, 0.694738)
scene.camera = ob_auto_camera
light_auto_sun = bpy.data.lights.new('AutoSun', 'SUN')
light_auto_sun.energy = 3.0
light_auto_sun.angle = 0.0523599
ob_auto_sun = bpy.data.objects.new('AutoSun', light_auto_sun)
scene.collection.objects.link(ob_auto_sun)
ob_auto_sun.rotation_euler = (0.872665, 0.174533, 0.523599)
bpy.context.view_layer.update()
